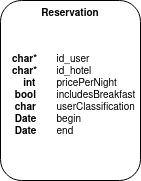

The diagram above was exported from draw.io. Its source (the exported page's mxGraphModel, read from the mxfile embedded in the PNG):
<mxGraphModel dx="1434" dy="778" grid="1" gridSize="10" guides="1" tooltips="1" connect="1" arrows="1" fold="1" page="1" pageScale="1" pageWidth="850" pageHeight="1100" math="0" shadow="0">
  <root>
    <mxCell id="0" />
    <mxCell id="1" parent="0" />
    <mxCell id="EbpNG0mVM9YkaGsT_RuR-13" value="" style="group" vertex="1" connectable="0" parent="1">
      <mxGeometry x="350" y="320.0000000000001" width="140" height="180" as="geometry" />
    </mxCell>
    <mxCell id="EbpNG0mVM9YkaGsT_RuR-14" value="&lt;b&gt;Reservation&lt;/b&gt;" style="rounded=1;whiteSpace=wrap;html=1;align=center;verticalAlign=top;fontSize=10;" vertex="1" parent="EbpNG0mVM9YkaGsT_RuR-13">
      <mxGeometry width="140" height="180" as="geometry" />
    </mxCell>
    <mxCell id="EbpNG0mVM9YkaGsT_RuR-15" value="&lt;b&gt;char*&lt;/b&gt;&lt;span style=&quot;white-space: pre;&quot;&gt;&#09;&lt;/span&gt;id_user&lt;div&gt;&lt;b&gt;char*&lt;/b&gt;&lt;span style=&quot;white-space: pre;&quot;&gt;&#09;&lt;/span&gt;id_hotel&lt;/div&gt;&lt;div&gt;&lt;b&gt;&amp;nbsp;&amp;nbsp;&amp;nbsp; int&lt;/b&gt;&lt;span style=&quot;white-space: pre;&quot;&gt;&#09;&lt;/span&gt;pricePerNight&lt;/div&gt;&lt;div&gt;&lt;b&gt;&amp;nbsp;bool&lt;/b&gt;&lt;span style=&quot;white-space: pre;&quot;&gt;&#09;&lt;/span&gt;includesBreakfast&lt;/div&gt;&lt;div&gt;&lt;b&gt;&amp;nbsp;char&lt;/b&gt;&lt;span style=&quot;white-space: pre;&quot;&gt;&#09;&lt;/span&gt;userClassification&lt;/div&gt;&lt;div&gt;&lt;b&gt;&amp;nbsp;Date&lt;/b&gt;&lt;span style=&quot;white-space: pre;&quot;&gt;&#09;&lt;/span&gt;begin&lt;/div&gt;&lt;div&gt;&lt;b&gt;&amp;nbsp;Date&lt;/b&gt;&lt;span style=&quot;white-space: pre;&quot;&gt;&#09;&lt;/span&gt;end&lt;br&gt;&lt;/div&gt;" style="text;html=1;strokeColor=none;fillColor=none;align=left;verticalAlign=middle;whiteSpace=wrap;rounded=0;fontSize=10;" vertex="1" parent="EbpNG0mVM9YkaGsT_RuR-13">
      <mxGeometry x="10" y="20" width="120" height="150" as="geometry" />
    </mxCell>
  </root>
</mxGraphModel>